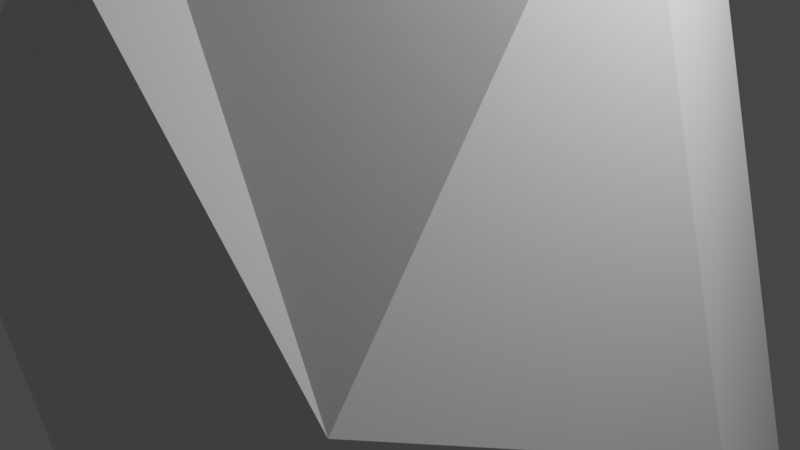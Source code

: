 # Source: boulder_2.blend  (saved by Blender 3.3.6; exported with 4.5.12 LTS)
import bpy
from mathutils import Matrix  # noqa: F401  (used for matrix-valued properties, if any)

bpy.ops.wm.read_factory_settings(use_empty=True)
scene = bpy.context.scene
scene.name = 'Scene'

# ---- collections
col_collection = bpy.data.collections.new('Collection'); scene.collection.children.link(col_collection)

# ---- materials (node trees are filled in below, after node groups)
mat_material_001 = bpy.data.materials.new('Material.001')
mat_material_001.alpha_threshold = 0.0
mat_material_001.use_transparent_shadow = False
mat_material_001.roughness = 0.5
mat_material_001.line_color = (0.0, 0.0, 0.0, 1.0)

# ---- material node trees

# ---- world
world_world = bpy.data.worlds.new('World'); scene.world = world_world
world_world.use_nodes = True; world_world.node_tree.nodes.clear()
_N = world_world.node_tree.nodes; _L = world_world.node_tree.links
n0 = _N.new('ShaderNodeOutputWorld'); n0.name = 'World Output'; n0.location = (300, 300)
n1 = _N.new('ShaderNodeBackground'); n1.name = 'Background'; n1.location = (10, 300)
n1.inputs[0].default_value = (0.05088, 0.05088, 0.05088, 1.0)
_L.new(n1.outputs[0], n0.inputs[0])
n0.is_active_output = True
world_world.color = (0.05088, 0.05088, 0.05088)
world_world.use_sun_shadow = False
world_world.sun_shadow_jitter_overblur = 0.0

# ---- cameras
cam_camera = bpy.data.cameras.new('Camera')
cam_camera.clip_end = 100.0
cam_camera.ortho_scale = 7.314

# ---- lights
light_light = bpy.data.lights.new('Light', 'POINT')
light_light.transmission_factor = 0.0
light_light.energy = 1000.0
light_light.shadow_soft_size = 0.1
light_light.shadow_maximum_resolution = 0.006
light_light.use_absolute_resolution = True

# ---- meshes
me_cube_001 = bpy.data.meshes.new('Cube.001')
me_cube_001.from_pydata([(2.738, 0.07421, -3.905), (3.261, -2.07, -2.509), (-3.091, -2.528, -2.11), (-2.141, 1.789, -3.136), (1.938, 2.062, 3.122), (2.408, 0.02724, 4.418), (-1.431, -2.195, 4.114), (-2.658, 1.404, 3.713), (-0.06895, 1.763, -4.165), (0.0135, -3.726, -2.057), (0.01349, 2.407, 4.636), (-0.07052, -2.386, 3.232), (-3.593, 0.09445, -2.196), (-1.75, 0.1658, 4.859), (0.05745, -0.01677, 5.563), (0.09723, -1.484, -3.832), (3.229, 2.51, -2.499), (2.963, -3.4, 0.6711), (-2.771, -3.412, 0.6373), (-3.0, 3.0, -1.527), (0.01349, 3.563, -2.416), (0.09934, -3.142, 2.882), (-4.305, 0.04223, -0.4885), (3.832, 0.07448, -0.8917)], [], [(15, 2, 12), (14, 6, 11), (23, 5, 17), (11, 18, 21), (22, 7, 19), (20, 3, 19), (16, 8, 20), (17, 11, 21), (5, 14, 11), (1, 15, 0), (0, 15, 8), (10, 5, 4), (6, 22, 18), (4, 23, 16), (10, 13, 14), (15, 3, 8), (0, 16, 23), (2, 22, 12), (17, 9, 1), (4, 20, 10), (20, 7, 10), (12, 19, 3), (9, 18, 2), (23, 1, 0), (15, 9, 2), (14, 13, 6), (11, 6, 18), (22, 13, 7), (20, 8, 3), (16, 0, 8), (17, 5, 11), (1, 9, 15), (10, 14, 5), (6, 13, 22), (4, 5, 23), (10, 7, 13), (15, 12, 3), (2, 18, 22), (17, 21, 9), (4, 16, 20), (20, 19, 7), (12, 22, 19), (9, 21, 18), (23, 17, 1)])
_uv = me_cube_001.uv_layers.new(name='UVMap')
_uv.uv.foreach_set('vector', [0.3586, 0.7147, 0.3337, 0.5555, 0.4742, 0.5808, 0.8528, 0.0, 0.9359, 0.1268, 0.8531, 0.1617, 0.183, 0.1163, 0.1692, 0.3828, 0.0, 0.2032, 0.2617, 0.4779, 0.2617, 0.664, 0.2181, 0.4945, 0.5002, 0.4938, 0.6414, 0.3792, 0.6414, 0.6051, 0.9126, 0.8369, 0.7928, 0.7553, 0.8946, 0.71, 0.888, 1.0, 0.7726, 0.8452, 0.9126, 0.8369, 0.6665, 0.2798, 0.8531, 0.1617, 0.8493, 0.2011, 0.7108, 0.03426, 0.8528, 0.0, 0.8531, 0.1617, 0.6579, 0.5933, 0.8122, 0.6928, 0.6414, 0.71, 0.7284, 1.0, 0.6414, 0.8982, 0.7726, 0.8452, 0.3337, 0.4366, 0.1692, 0.3828, 0.2942, 0.3327, 0.005072, 0.6126, 0.2181, 0.8219, 0.0, 0.8009, 0.2942, 0.3327, 0.183, 0.1163, 0.3337, 0.05448, 0.1923, 0.4779, 0.1262, 0.5506, 0.0656, 0.4828, 0.3586, 0.7147, 0.5487, 0.6754, 0.5284, 0.7661, 0.2195, 0.0, 0.3337, 0.05448, 0.183, 0.1163, 0.3337, 0.5555, 0.5002, 0.4938, 0.4742, 0.5808, 0.6993, 0.4337, 0.8624, 0.5642, 0.6579, 0.5933, 0.4065, 0.284, 0.4946, 0.0, 0.5058, 0.3482, 0.4946, 0.0, 0.6665, 0.3093, 0.5058, 0.3482, 0.4742, 0.5808, 0.6414, 0.6051, 0.5487, 0.6754, 0.8624, 0.5642, 1.0, 0.4909, 1.0, 0.6276, 0.183, 0.1163, 0.08706, 0.05367, 0.2195, 0.0, 0.8122, 0.6928, 0.8624, 0.5642, 1.0, 0.6276, 0.0656, 0.4828, 0.1262, 0.5506, 0.005072, 0.6126, 0.8531, 0.1617, 0.9359, 0.1268, 0.9615, 0.2798, 0.2181, 0.8219, 0.1262, 0.5506, 0.2181, 0.5955, 0.9126, 0.8369, 0.7726, 0.8452, 0.7928, 0.7553, 0.888, 1.0, 0.7284, 1.0, 0.7726, 0.8452, 0.6665, 0.2798, 0.7108, 0.03426, 0.8531, 0.1617, 0.6579, 0.5933, 0.8624, 0.5642, 0.8122, 0.6928, 0.3337, 0.4366, 0.1968, 0.4779, 0.1692, 0.3828, 0.005072, 0.6126, 0.1262, 0.5506, 0.2181, 0.8219, 0.2942, 0.3327, 0.1692, 0.3828, 0.183, 0.1163, 0.5058, 0.3482, 0.6665, 0.3093, 0.6334, 0.3792, 0.3586, 0.7147, 0.4742, 0.5808, 0.5487, 0.6754, 0.06812, 0.9, 0.0, 0.8009, 0.2181, 0.8219, 0.6993, 0.4337, 0.8426, 0.3792, 0.8624, 0.5642, 0.4065, 0.284, 0.3337, 0.01437, 0.4946, 0.0, 0.4946, 0.0, 0.6665, 0.04186, 0.6665, 0.3093, 0.4742, 0.5808, 0.5002, 0.4938, 0.6414, 0.6051, 0.8624, 0.5642, 0.8426, 0.3792, 1.0, 0.4909, 0.183, 0.1163, 0.0, 0.2032, 0.08706, 0.05367])
me_cube_001.materials.append(mat_material_001)
me_cube_001.use_remesh_preserve_volume = False
me_cube_001.use_remesh_preserve_attributes = False
me_cube_001.use_mirror_vertex_groups = False
me_cube_001.update()

# ---- objects
ob_light = bpy.data.objects.new('Light', light_light)
ob_camera = bpy.data.objects.new('Camera', cam_camera)
ob_cube = bpy.data.objects.new('Cube', me_cube_001)

# ---- transforms, parenting, visibility, modifiers, constraints
ob_light.location = (4.076, 1.005, 5.904)
ob_light.rotation_euler = (0.6503, 0.05522, 1.866)
ob_light.lock_rotations_4d = False
ob_light.empty_display_type = 'ARROWS'
ob_light.color = (0.0, 0.0, 0.0, 0.0)
ob_light.lineart.crease_threshold = 0.0
ob_camera.location = (7.359, -6.926, 4.958)
ob_camera.rotation_euler = (1.109, 0.0, 0.8149)
ob_camera.lock_rotations_4d = False
ob_camera.empty_display_type = 'ARROWS'
ob_camera.color = (0.0, 0.0, 0.0, 0.0)
ob_camera.display_type = 'WIRE'
ob_camera.lineart.crease_threshold = 0.0
ob_cube.location = (0.0, 0.0, 0.0)
ob_cube.lock_rotations_4d = False
ob_cube.empty_display_type = 'ARROWS'
ob_cube.lineart.crease_threshold = 0.0

# ---- collection membership
col_collection.objects.link(ob_light)
col_collection.objects.link(ob_camera)
col_collection.objects.link(ob_cube)

# ---- scene / render settings (as saved in the file)
scene.camera = ob_camera
scene.frame_start = 1; scene.frame_end = 250; scene.frame_set(1)
scene.render.engine = 'BLENDER_EEVEE_NEXT'
scene.cycles.sampling_pattern = 'TABULATED_SOBOL'
scene.cycles.use_light_tree = False
scene.view_settings.view_transform = 'Filmic'
bpy.context.view_layer.update()
